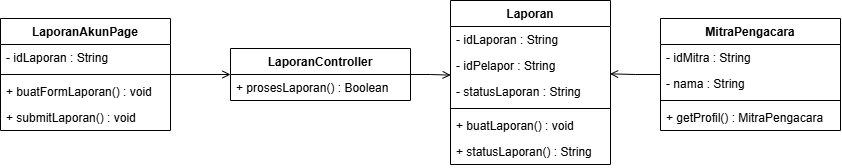

The diagram above was exported from draw.io. Its source (the exported page's mxGraphModel, read from the mxfile embedded in the PNG):
<mxGraphModel dx="732" dy="561" grid="1" gridSize="10" guides="1" tooltips="1" connect="1" arrows="1" fold="1" page="1" pageScale="1" pageWidth="850" pageHeight="1100" math="0" shadow="0">
  <root>
    <mxCell id="0" />
    <mxCell id="1" parent="0" />
    <mxCell id="wAS8_TNrPsft0h6JNL8Q-143" parent="1" style="swimlane;fontStyle=1;childLayout=stackLayout;horizontal=1;startSize=26;horizontalStack=0;resizeParent=1;resizeParentMax=0;resizeLast=0;collapsible=1;marginBottom=0;" value="LaporanAkunPage" vertex="1">
      <mxGeometry height="112" width="170" x="50" y="150" as="geometry" />
    </mxCell>
    <mxCell id="wAS8_TNrPsft0h6JNL8Q-144" parent="wAS8_TNrPsft0h6JNL8Q-143" style="text;strokeColor=none;fillColor=none;align=left;verticalAlign=top;spacingLeft=4;spacingRight=4;overflow=hidden;rotatable=0;points=[[0,0.5],[1,0.5]];portConstraint=eastwest;" value="- idLaporan : String" vertex="1">
      <mxGeometry height="26" width="170" y="26" as="geometry" />
    </mxCell>
    <mxCell id="wAS8_TNrPsft0h6JNL8Q-145" parent="wAS8_TNrPsft0h6JNL8Q-143" style="line;strokeWidth=1;fillColor=none;align=left;verticalAlign=middle;spacingTop=-1;spacingLeft=3;spacingRight=3;rotatable=0;labelPosition=right;points=[];portConstraint=eastwest;" value="" vertex="1">
      <mxGeometry height="8" width="170" y="52" as="geometry" />
    </mxCell>
    <mxCell id="wAS8_TNrPsft0h6JNL8Q-146" parent="wAS8_TNrPsft0h6JNL8Q-143" style="text;strokeColor=none;fillColor=none;align=left;verticalAlign=top;spacingLeft=4;spacingRight=4;overflow=hidden;rotatable=0;points=[[0,0.5],[1,0.5]];portConstraint=eastwest;" value="+ buatFormLaporan() : void" vertex="1">
      <mxGeometry height="26" width="170" y="60" as="geometry" />
    </mxCell>
    <mxCell id="wAS8_TNrPsft0h6JNL8Q-147" parent="wAS8_TNrPsft0h6JNL8Q-143" style="text;strokeColor=none;fillColor=none;align=left;verticalAlign=top;spacingLeft=4;spacingRight=4;overflow=hidden;rotatable=0;points=[[0,0.5],[1,0.5]];portConstraint=eastwest;" value="+ submitLaporan() : void" vertex="1">
      <mxGeometry height="26" width="170" y="86" as="geometry" />
    </mxCell>
    <mxCell id="wAS8_TNrPsft0h6JNL8Q-148" parent="1" style="swimlane;fontStyle=1;childLayout=stackLayout;horizontal=1;startSize=26;horizontalStack=0;resizeParent=1;resizeParentMax=0;resizeLast=0;collapsible=1;marginBottom=0;" value="LaporanController" vertex="1">
      <mxGeometry height="52" width="180" x="280" y="180" as="geometry" />
    </mxCell>
    <mxCell id="wAS8_TNrPsft0h6JNL8Q-150" parent="wAS8_TNrPsft0h6JNL8Q-148" style="text;strokeColor=none;fillColor=none;align=left;verticalAlign=top;spacingLeft=4;spacingRight=4;overflow=hidden;rotatable=0;points=[[0,0.5],[1,0.5]];portConstraint=eastwest;" value="+ prosesLaporan() : Boolean" vertex="1">
      <mxGeometry height="26" width="180" y="26" as="geometry" />
    </mxCell>
    <mxCell id="wAS8_TNrPsft0h6JNL8Q-151" parent="1" style="swimlane;fontStyle=1;childLayout=stackLayout;horizontal=1;startSize=26;horizontalStack=0;resizeParent=1;resizeParentMax=0;resizeLast=0;collapsible=1;marginBottom=0;" value="Laporan" vertex="1">
      <mxGeometry height="164" width="160" x="500" y="132" as="geometry" />
    </mxCell>
    <mxCell id="wAS8_TNrPsft0h6JNL8Q-152" parent="wAS8_TNrPsft0h6JNL8Q-151" style="text;strokeColor=none;fillColor=none;align=left;verticalAlign=top;spacingLeft=4;spacingRight=4;overflow=hidden;rotatable=0;points=[[0,0.5],[1,0.5]];portConstraint=eastwest;" value="- idLaporan : String" vertex="1">
      <mxGeometry height="26" width="160" y="26" as="geometry" />
    </mxCell>
    <mxCell id="wAS8_TNrPsft0h6JNL8Q-153" parent="wAS8_TNrPsft0h6JNL8Q-151" style="text;strokeColor=none;fillColor=none;align=left;verticalAlign=top;spacingLeft=4;spacingRight=4;overflow=hidden;rotatable=0;points=[[0,0.5],[1,0.5]];portConstraint=eastwest;" value="- idPelapor : String" vertex="1">
      <mxGeometry height="26" width="160" y="52" as="geometry" />
    </mxCell>
    <mxCell id="wAS8_TNrPsft0h6JNL8Q-154" parent="wAS8_TNrPsft0h6JNL8Q-151" style="text;strokeColor=none;fillColor=none;align=left;verticalAlign=top;spacingLeft=4;spacingRight=4;overflow=hidden;rotatable=0;points=[[0,0.5],[1,0.5]];portConstraint=eastwest;" value="- statusLaporan : String" vertex="1">
      <mxGeometry height="26" width="160" y="78" as="geometry" />
    </mxCell>
    <mxCell id="wAS8_TNrPsft0h6JNL8Q-155" parent="wAS8_TNrPsft0h6JNL8Q-151" style="line;strokeWidth=1;fillColor=none;align=left;verticalAlign=middle;spacingTop=-1;spacingLeft=3;spacingRight=3;rotatable=0;labelPosition=right;points=[];portConstraint=eastwest;" value="" vertex="1">
      <mxGeometry height="8" width="160" y="104" as="geometry" />
    </mxCell>
    <mxCell id="wAS8_TNrPsft0h6JNL8Q-156" parent="wAS8_TNrPsft0h6JNL8Q-151" style="text;strokeColor=none;fillColor=none;align=left;verticalAlign=top;spacingLeft=4;spacingRight=4;overflow=hidden;rotatable=0;points=[[0,0.5],[1,0.5]];portConstraint=eastwest;" value="+ buatLaporan() : void" vertex="1">
      <mxGeometry height="26" width="160" y="112" as="geometry" />
    </mxCell>
    <mxCell id="wAS8_TNrPsft0h6JNL8Q-157" parent="wAS8_TNrPsft0h6JNL8Q-151" style="text;strokeColor=none;fillColor=none;align=left;verticalAlign=top;spacingLeft=4;spacingRight=4;overflow=hidden;rotatable=0;points=[[0,0.5],[1,0.5]];portConstraint=eastwest;" value="+ statusLaporan() : String" vertex="1">
      <mxGeometry height="26" width="160" y="138" as="geometry" />
    </mxCell>
    <mxCell id="wAS8_TNrPsft0h6JNL8Q-158" parent="1" style="swimlane;fontStyle=1;childLayout=stackLayout;horizontal=1;startSize=26;horizontalStack=0;resizeParent=1;resizeParentMax=0;resizeLast=0;collapsible=1;marginBottom=0;" value="MitraPengacara" vertex="1">
      <mxGeometry height="112" width="180" x="710" y="150" as="geometry" />
    </mxCell>
    <mxCell id="wAS8_TNrPsft0h6JNL8Q-159" parent="wAS8_TNrPsft0h6JNL8Q-158" style="text;strokeColor=none;fillColor=none;align=left;verticalAlign=top;spacingLeft=4;spacingRight=4;overflow=hidden;rotatable=0;points=[[0,0.5],[1,0.5]];portConstraint=eastwest;" value="- idMitra : String" vertex="1">
      <mxGeometry height="26" width="180" y="26" as="geometry" />
    </mxCell>
    <mxCell id="wAS8_TNrPsft0h6JNL8Q-160" parent="wAS8_TNrPsft0h6JNL8Q-158" style="text;strokeColor=none;fillColor=none;align=left;verticalAlign=top;spacingLeft=4;spacingRight=4;overflow=hidden;rotatable=0;points=[[0,0.5],[1,0.5]];portConstraint=eastwest;" value="- nama : String" vertex="1">
      <mxGeometry height="26" width="180" y="52" as="geometry" />
    </mxCell>
    <mxCell id="wAS8_TNrPsft0h6JNL8Q-161" parent="wAS8_TNrPsft0h6JNL8Q-158" style="line;strokeWidth=1;fillColor=none;align=left;verticalAlign=middle;spacingTop=-1;spacingLeft=3;spacingRight=3;rotatable=0;labelPosition=right;points=[];portConstraint=eastwest;" value="" vertex="1">
      <mxGeometry height="8" width="180" y="78" as="geometry" />
    </mxCell>
    <mxCell id="wAS8_TNrPsft0h6JNL8Q-162" parent="wAS8_TNrPsft0h6JNL8Q-158" style="text;strokeColor=none;fillColor=none;align=left;verticalAlign=top;spacingLeft=4;spacingRight=4;overflow=hidden;rotatable=0;points=[[0,0.5],[1,0.5]];portConstraint=eastwest;" value="+ getProfil() : MitraPengacara" vertex="1">
      <mxGeometry height="26" width="180" y="86" as="geometry" />
    </mxCell>
    <mxCell id="wAS8_TNrPsft0h6JNL8Q-163" edge="1" parent="1" source="wAS8_TNrPsft0h6JNL8Q-145" style="edgeStyle=orthogonalEdgeStyle;rounded=0;orthogonalLoop=1;jettySize=auto;html=1;entryX=0;entryY=0.5;entryDx=0;entryDy=0;defaultLabelBackgroundColor=gap;endArrow=open;endFill=0;" target="wAS8_TNrPsft0h6JNL8Q-148">
      <mxGeometry relative="1" as="geometry" />
    </mxCell>
    <mxCell id="wAS8_TNrPsft0h6JNL8Q-164" edge="1" parent="1" source="wAS8_TNrPsft0h6JNL8Q-148" style="edgeStyle=orthogonalEdgeStyle;rounded=0;orthogonalLoop=1;jettySize=auto;html=1;entryX=0.001;entryY=-0.129;entryDx=0;entryDy=0;entryPerimeter=0;defaultLabelBackgroundColor=gap;endArrow=open;endFill=0;" target="wAS8_TNrPsft0h6JNL8Q-154">
      <mxGeometry relative="1" as="geometry" />
    </mxCell>
    <mxCell id="wAS8_TNrPsft0h6JNL8Q-168" edge="1" parent="1" source="wAS8_TNrPsft0h6JNL8Q-158" style="edgeStyle=orthogonalEdgeStyle;rounded=0;orthogonalLoop=1;jettySize=auto;html=1;entryX=0.997;entryY=0.822;entryDx=0;entryDy=0;entryPerimeter=0;defaultLabelBackgroundColor=gap;endArrow=open;endFill=0;" target="wAS8_TNrPsft0h6JNL8Q-153">
      <mxGeometry relative="1" as="geometry" />
    </mxCell>
  </root>
</mxGraphModel>